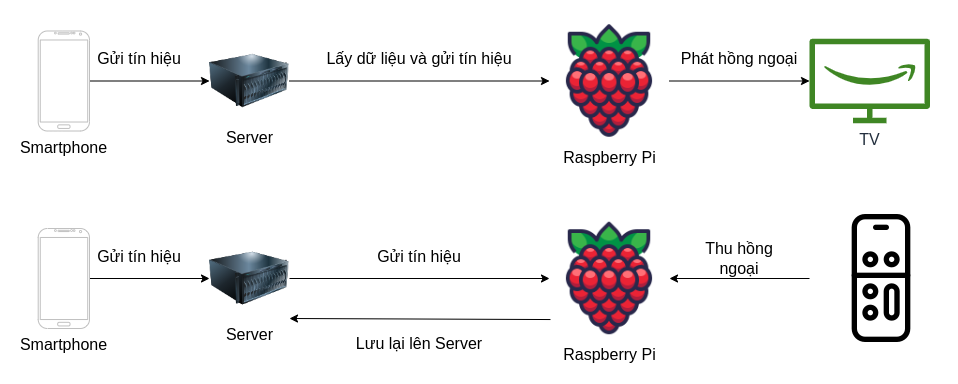

The diagram above was exported from draw.io. Its source (the exported page's mxGraphModel, read from the mxfile embedded in the PNG):
<mxGraphModel dx="2187" dy="746" grid="1" gridSize="10" guides="1" tooltips="1" connect="1" arrows="1" fold="1" page="1" pageScale="1" pageWidth="827" pageHeight="1169" math="0" shadow="0">
  <root>
    <mxCell id="0" />
    <mxCell id="1" parent="0" />
    <mxCell id="2chU3sJZ1z_EHC1iSFO3-2" value="TV" style="sketch=0;outlineConnect=0;fontColor=#232F3E;gradientColor=none;fillColor=#3F8624;strokeColor=none;dashed=0;verticalLabelPosition=bottom;verticalAlign=top;align=center;html=1;fontSize=16;fontStyle=0;aspect=fixed;pointerEvents=1;shape=mxgraph.aws4.firetv;labelBackgroundColor=none;" parent="1" vertex="1">
      <mxGeometry x="640" y="170" width="120.55" height="85" as="geometry" />
    </mxCell>
    <mxCell id="2chU3sJZ1z_EHC1iSFO3-3" value="Server" style="image;html=1;image=img/lib/clip_art/computers/Server_128x128.png;fontSize=16;labelBackgroundColor=none;" parent="1" vertex="1">
      <mxGeometry x="40" y="172.5" width="80" height="80" as="geometry" />
    </mxCell>
    <mxCell id="2chU3sJZ1z_EHC1iSFO3-4" value="Raspberry Pi" style="shape=image;html=1;verticalAlign=top;verticalLabelPosition=bottom;labelBackgroundColor=none;imageAspect=0;aspect=fixed;image=https://cdn1.iconfinder.com/data/icons/fruit-136/64/Fruit_iconfree_Filled_Outline_raspberry-healthy-organic-food-fruit_icon-128.png;fontSize=16;" parent="1" vertex="1">
      <mxGeometry x="380" y="152.5" width="120" height="120" as="geometry" />
    </mxCell>
    <mxCell id="2chU3sJZ1z_EHC1iSFO3-7" value="" style="endArrow=classic;html=1;rounded=0;exitX=1;exitY=0.5;exitDx=0;exitDy=0;entryX=0;entryY=0.5;entryDx=0;entryDy=0;fontSize=16;labelBackgroundColor=none;" parent="1" source="2chU3sJZ1z_EHC1iSFO3-3" target="2chU3sJZ1z_EHC1iSFO3-4" edge="1">
      <mxGeometry width="50" height="50" relative="1" as="geometry">
        <mxPoint x="338" y="460" as="sourcePoint" />
        <mxPoint x="388" y="410" as="targetPoint" />
      </mxGeometry>
    </mxCell>
    <mxCell id="2chU3sJZ1z_EHC1iSFO3-8" value="" style="endArrow=classic;html=1;rounded=0;exitX=1;exitY=0.5;exitDx=0;exitDy=0;fontSize=16;labelBackgroundColor=none;" parent="1" source="2chU3sJZ1z_EHC1iSFO3-4" target="2chU3sJZ1z_EHC1iSFO3-2" edge="1">
      <mxGeometry width="50" height="50" relative="1" as="geometry">
        <mxPoint x="338" y="460" as="sourcePoint" />
        <mxPoint x="388" y="410" as="targetPoint" />
      </mxGeometry>
    </mxCell>
    <mxCell id="2chU3sJZ1z_EHC1iSFO3-9" value="&lt;font style=&quot;font-size: 16px;&quot;&gt;Gửi tín hiệu&lt;/font&gt;" style="text;html=1;strokeColor=none;fillColor=none;align=center;verticalAlign=middle;whiteSpace=wrap;rounded=0;fontSize=16;labelBackgroundColor=none;" parent="1" vertex="1">
      <mxGeometry x="-80" y="175" width="100" height="30" as="geometry" />
    </mxCell>
    <mxCell id="2chU3sJZ1z_EHC1iSFO3-10" value="&lt;font style=&quot;font-size: 16px;&quot;&gt;Lấy dữ liệu và gửi tín hiệu&lt;/font&gt;" style="text;html=1;strokeColor=none;fillColor=none;align=center;verticalAlign=middle;whiteSpace=wrap;rounded=0;fontSize=16;labelBackgroundColor=none;" parent="1" vertex="1">
      <mxGeometry x="150" y="180" width="200" height="20" as="geometry" />
    </mxCell>
    <mxCell id="2chU3sJZ1z_EHC1iSFO3-11" value="&lt;font style=&quot;font-size: 16px;&quot;&gt;Phát hồng ngoại&lt;/font&gt;" style="text;html=1;strokeColor=none;fillColor=none;align=center;verticalAlign=middle;whiteSpace=wrap;rounded=0;fontSize=16;labelBackgroundColor=none;" parent="1" vertex="1">
      <mxGeometry x="510" y="175" width="120" height="30" as="geometry" />
    </mxCell>
    <mxCell id="2chU3sJZ1z_EHC1iSFO3-13" style="edgeStyle=orthogonalEdgeStyle;rounded=0;orthogonalLoop=1;jettySize=auto;html=1;entryX=0;entryY=0.5;entryDx=0;entryDy=0;fontSize=16;labelBackgroundColor=none;" parent="1" source="2chU3sJZ1z_EHC1iSFO3-12" target="2chU3sJZ1z_EHC1iSFO3-3" edge="1">
      <mxGeometry relative="1" as="geometry" />
    </mxCell>
    <mxCell id="2chU3sJZ1z_EHC1iSFO3-12" value="&lt;font style=&quot;font-size: 16px;&quot;&gt;Smartphone&lt;/font&gt;" style="verticalLabelPosition=bottom;verticalAlign=top;html=1;shadow=0;dashed=0;strokeWidth=1;shape=mxgraph.android.phone2;strokeColor=#c0c0c0;fontSize=16;labelBackgroundColor=none;" parent="1" vertex="1">
      <mxGeometry x="-131.28" y="162.5" width="51.28" height="100" as="geometry" />
    </mxCell>
    <mxCell id="2chU3sJZ1z_EHC1iSFO3-15" value="Server" style="image;html=1;image=img/lib/clip_art/computers/Server_128x128.png;fontSize=16;labelBackgroundColor=none;" parent="1" vertex="1">
      <mxGeometry x="40" y="370" width="80" height="80" as="geometry" />
    </mxCell>
    <mxCell id="2chU3sJZ1z_EHC1iSFO3-28" style="edgeStyle=orthogonalEdgeStyle;rounded=0;orthogonalLoop=1;jettySize=auto;html=1;startArrow=classic;startFill=1;endArrow=none;endFill=0;fontSize=16;labelBackgroundColor=none;" parent="1" source="2chU3sJZ1z_EHC1iSFO3-16" target="2chU3sJZ1z_EHC1iSFO3-24" edge="1">
      <mxGeometry relative="1" as="geometry" />
    </mxCell>
    <mxCell id="2chU3sJZ1z_EHC1iSFO3-16" value="Raspberry Pi" style="shape=image;html=1;verticalAlign=top;verticalLabelPosition=bottom;labelBackgroundColor=none;imageAspect=0;aspect=fixed;image=https://cdn1.iconfinder.com/data/icons/fruit-136/64/Fruit_iconfree_Filled_Outline_raspberry-healthy-organic-food-fruit_icon-128.png;fontSize=16;" parent="1" vertex="1">
      <mxGeometry x="380" y="350" width="120" height="120" as="geometry" />
    </mxCell>
    <mxCell id="2chU3sJZ1z_EHC1iSFO3-17" value="" style="endArrow=classic;html=1;rounded=0;exitX=1;exitY=0.5;exitDx=0;exitDy=0;entryX=0;entryY=0.5;entryDx=0;entryDy=0;fontSize=16;labelBackgroundColor=none;" parent="1" source="2chU3sJZ1z_EHC1iSFO3-15" target="2chU3sJZ1z_EHC1iSFO3-16" edge="1">
      <mxGeometry width="50" height="50" relative="1" as="geometry">
        <mxPoint x="338" y="657.5" as="sourcePoint" />
        <mxPoint x="388" y="607.5" as="targetPoint" />
      </mxGeometry>
    </mxCell>
    <mxCell id="2chU3sJZ1z_EHC1iSFO3-19" value="&lt;font style=&quot;font-size: 16px;&quot;&gt;Gửi tín hiệu&lt;/font&gt;" style="text;html=1;strokeColor=none;fillColor=none;align=center;verticalAlign=middle;whiteSpace=wrap;rounded=0;fontSize=16;labelBackgroundColor=none;" parent="1" vertex="1">
      <mxGeometry x="-80" y="372.5" width="100" height="30" as="geometry" />
    </mxCell>
    <mxCell id="2chU3sJZ1z_EHC1iSFO3-20" value="&lt;font style=&quot;font-size: 16px;&quot;&gt;Gửi tín hiệu&lt;/font&gt;" style="text;html=1;strokeColor=none;fillColor=none;align=center;verticalAlign=middle;whiteSpace=wrap;rounded=0;fontSize=16;labelBackgroundColor=none;" parent="1" vertex="1">
      <mxGeometry x="150" y="377.5" width="200" height="20" as="geometry" />
    </mxCell>
    <mxCell id="2chU3sJZ1z_EHC1iSFO3-22" style="edgeStyle=orthogonalEdgeStyle;rounded=0;orthogonalLoop=1;jettySize=auto;html=1;entryX=0;entryY=0.5;entryDx=0;entryDy=0;fontSize=16;labelBackgroundColor=none;" parent="1" source="2chU3sJZ1z_EHC1iSFO3-23" target="2chU3sJZ1z_EHC1iSFO3-15" edge="1">
      <mxGeometry relative="1" as="geometry" />
    </mxCell>
    <mxCell id="2chU3sJZ1z_EHC1iSFO3-23" value="&lt;font style=&quot;font-size: 16px;&quot;&gt;Smartphone&lt;/font&gt;" style="verticalLabelPosition=bottom;verticalAlign=top;html=1;shadow=0;dashed=0;strokeWidth=1;shape=mxgraph.android.phone2;strokeColor=#c0c0c0;fontSize=16;labelBackgroundColor=none;" parent="1" vertex="1">
      <mxGeometry x="-131.28" y="360" width="51.28" height="100" as="geometry" />
    </mxCell>
    <mxCell id="2chU3sJZ1z_EHC1iSFO3-24" value="" style="shape=image;html=1;verticalAlign=top;verticalLabelPosition=bottom;labelBackgroundColor=none;imageAspect=0;aspect=fixed;image=https://cdn0.iconfinder.com/data/icons/iphone-7-airpods-icons/24/apple-tv-remote-128.png;fontSize=16;" parent="1" vertex="1">
      <mxGeometry x="640" y="346" width="128" height="128" as="geometry" />
    </mxCell>
    <mxCell id="2chU3sJZ1z_EHC1iSFO3-29" value="&lt;font style=&quot;font-size: 16px;&quot;&gt;Thu hồng ngoại&lt;/font&gt;" style="text;html=1;strokeColor=none;fillColor=none;align=center;verticalAlign=middle;whiteSpace=wrap;rounded=0;fontSize=16;labelBackgroundColor=none;" parent="1" vertex="1">
      <mxGeometry x="525" y="370" width="90" height="40" as="geometry" />
    </mxCell>
    <mxCell id="2chU3sJZ1z_EHC1iSFO3-30" value="" style="endArrow=classic;html=1;rounded=0;entryX=1;entryY=1;entryDx=0;entryDy=0;exitX=0.008;exitY=0.842;exitDx=0;exitDy=0;exitPerimeter=0;fontSize=16;labelBackgroundColor=none;" parent="1" source="2chU3sJZ1z_EHC1iSFO3-16" target="2chU3sJZ1z_EHC1iSFO3-15" edge="1">
      <mxGeometry width="50" height="50" relative="1" as="geometry">
        <mxPoint x="150" y="640" as="sourcePoint" />
        <mxPoint x="440" y="390" as="targetPoint" />
      </mxGeometry>
    </mxCell>
    <mxCell id="2chU3sJZ1z_EHC1iSFO3-31" value="&lt;font style=&quot;font-size: 16px;&quot;&gt;Lưu lại lên Server&lt;/font&gt;" style="text;html=1;strokeColor=none;fillColor=none;align=center;verticalAlign=middle;whiteSpace=wrap;rounded=0;fontSize=16;labelBackgroundColor=none;" parent="1" vertex="1">
      <mxGeometry x="165" y="460" width="170" height="30" as="geometry" />
    </mxCell>
  </root>
</mxGraphModel>